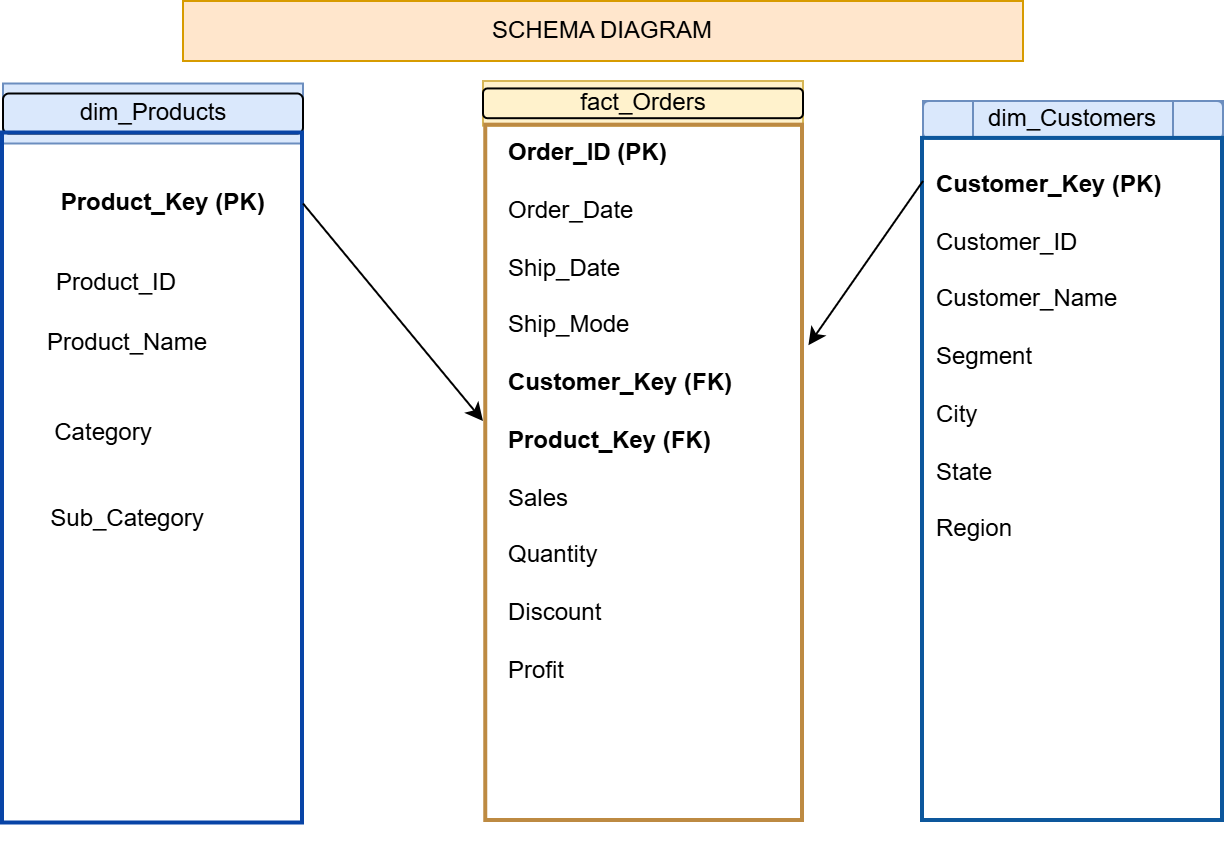

The diagram above was exported from draw.io. Its source (the exported page's mxGraphModel, read from the mxfile embedded in the PNG):
<mxGraphModel dx="736" dy="501" grid="1" gridSize="10" guides="1" tooltips="1" connect="1" arrows="1" fold="1" page="1" pageScale="1" pageWidth="850" pageHeight="1100" math="0" shadow="0">
  <root>
    <mxCell id="0" />
    <mxCell id="1" parent="0" />
    <mxCell id="6z_vn7OZeUgKW1LuZ05u-12" connectable="0" parent="1" style="group;align=left;" value="" vertex="1">
      <mxGeometry height="385" width="150" x="90" y="71.25" as="geometry" />
    </mxCell>
    <mxCell id="6z_vn7OZeUgKW1LuZ05u-6" connectable="0" parent="6z_vn7OZeUgKW1LuZ05u-12" style="group;fillColor=#dae8fc;strokeColor=#6c8ebf;" value="" vertex="1">
      <mxGeometry height="30" width="150" as="geometry" />
    </mxCell>
    <mxCell id="6z_vn7OZeUgKW1LuZ05u-4" parent="6z_vn7OZeUgKW1LuZ05u-6" style="rounded=1;whiteSpace=wrap;html=1;fillColor=none;" value="" vertex="1">
      <mxGeometry height="20" width="150" y="5" as="geometry" />
    </mxCell>
    <mxCell id="6z_vn7OZeUgKW1LuZ05u-19" parent="6z_vn7OZeUgKW1LuZ05u-6" style="text;html=1;whiteSpace=wrap;strokeColor=none;fillColor=none;align=center;verticalAlign=middle;rounded=0;" value="dim_Products" vertex="1">
      <mxGeometry height="30" width="75" x="37.5" as="geometry" />
    </mxCell>
    <mxCell id="6z_vn7OZeUgKW1LuZ05u-2" parent="6z_vn7OZeUgKW1LuZ05u-12" style="rounded=0;whiteSpace=wrap;html=1;fillColor=none;strokeWidth=2;strokeColor=light-dark(#0844a6, #ededed);" value="" vertex="1">
      <mxGeometry height="345" width="150" y="25" as="geometry" />
    </mxCell>
    <mxCell id="6z_vn7OZeUgKW1LuZ05u-20" parent="6z_vn7OZeUgKW1LuZ05u-12" style="text;html=1;whiteSpace=wrap;strokeColor=none;fillColor=none;align=center;verticalAlign=middle;rounded=0;fontStyle=1" value="Product_Key (PK)&amp;nbsp;" vertex="1">
      <mxGeometry height="30" width="137.5" x="12.500000000000002" y="45" as="geometry" />
    </mxCell>
    <mxCell id="6z_vn7OZeUgKW1LuZ05u-15" parent="6z_vn7OZeUgKW1LuZ05u-12" style="text;html=1;whiteSpace=wrap;strokeColor=none;fillColor=none;align=center;verticalAlign=middle;rounded=0;" value="Product_ID" vertex="1">
      <mxGeometry height="30" width="87.5" x="12.500000000000002" y="85" as="geometry" />
    </mxCell>
    <mxCell id="6z_vn7OZeUgKW1LuZ05u-22" parent="6z_vn7OZeUgKW1LuZ05u-12" style="text;html=1;whiteSpace=wrap;strokeColor=none;fillColor=none;align=center;verticalAlign=middle;rounded=0;" value="Product_Name" vertex="1">
      <mxGeometry height="30" width="75" x="25.000000000000004" y="115" as="geometry" />
    </mxCell>
    <mxCell id="6z_vn7OZeUgKW1LuZ05u-23" parent="6z_vn7OZeUgKW1LuZ05u-12" style="text;html=1;whiteSpace=wrap;strokeColor=none;fillColor=none;align=center;verticalAlign=middle;rounded=0;" value="Category" vertex="1">
      <mxGeometry height="30" width="75" x="12.500000000000002" y="160" as="geometry" />
    </mxCell>
    <mxCell id="6z_vn7OZeUgKW1LuZ05u-24" parent="6z_vn7OZeUgKW1LuZ05u-12" style="text;html=1;whiteSpace=wrap;strokeColor=none;fillColor=none;align=center;verticalAlign=middle;rounded=0;" value="Sub_Category" vertex="1">
      <mxGeometry height="30" width="75" x="25.000000000000004" y="202.5" as="geometry" />
    </mxCell>
    <mxCell id="6z_vn7OZeUgKW1LuZ05u-13" connectable="0" parent="1" style="group" value="" vertex="1">
      <mxGeometry height="370" width="160" x="330" y="70" as="geometry" />
    </mxCell>
    <mxCell id="6z_vn7OZeUgKW1LuZ05u-7" connectable="0" parent="6z_vn7OZeUgKW1LuZ05u-13" style="group;fillColor=#fff2cc;strokeColor=#d6b656;" value="" vertex="1">
      <mxGeometry height="22.32507595727363" width="160" as="geometry" />
    </mxCell>
    <mxCell id="6z_vn7OZeUgKW1LuZ05u-8" parent="6z_vn7OZeUgKW1LuZ05u-7" style="rounded=1;whiteSpace=wrap;html=1;fillColor=none;" value="" vertex="1">
      <mxGeometry height="14.883852691218129" width="160" y="3.7161988153489567" as="geometry" />
    </mxCell>
    <mxCell id="6z_vn7OZeUgKW1LuZ05u-9" parent="6z_vn7OZeUgKW1LuZ05u-7" style="text;html=1;whiteSpace=wrap;strokeColor=none;fillColor=none;align=center;verticalAlign=middle;rounded=0;" value="fact_Orders" vertex="1">
      <mxGeometry height="22.32507595727363" width="68.57142857142854" x="45.71428571428571" as="geometry" />
    </mxCell>
    <mxCell id="09hReXggv7mbYWts8mnW-2" parent="6z_vn7OZeUgKW1LuZ05u-13" style="text;whiteSpace=wrap;html=1;" value="&lt;b&gt;Order_ID (PK)&lt;/b&gt;&lt;div&gt;&lt;b&gt;&lt;br&gt;&lt;/b&gt;&lt;div&gt;Order_Date&lt;/div&gt;&lt;div&gt;&lt;br&gt;&lt;/div&gt;&lt;div&gt;Ship_Date&lt;/div&gt;&lt;div&gt;&amp;nbsp;&lt;br&gt;Ship_Mode&lt;/div&gt;&lt;div&gt;&lt;br&gt;&lt;b&gt;Customer_Key (FK)&lt;/b&gt;&lt;/div&gt;&lt;div&gt;&amp;nbsp;&lt;br&gt;&lt;b&gt;Product_Key (FK)&lt;/b&gt;&lt;/div&gt;&lt;div&gt;&amp;nbsp;&lt;br&gt;Sales&lt;br&gt;&lt;br&gt;Quantity&lt;br&gt;&lt;br&gt;Discount&lt;br&gt;&lt;br&gt;Profit&lt;/div&gt;&lt;/div&gt;" vertex="1">
      <mxGeometry height="209.99472670860771" width="118.56999999999998" x="11.429999999999998" y="22.324417791839885" as="geometry" />
    </mxCell>
    <mxCell id="6z_vn7OZeUgKW1LuZ05u-1" parent="6z_vn7OZeUgKW1LuZ05u-13" style="rounded=0;whiteSpace=wrap;html=1;fillColor=none;strokeWidth=2;strokeColor=light-dark(#bd8a42, #ededed);" value="" vertex="1">
      <mxGeometry height="347.6742209631728" width="158.368" x="1.632" y="22.325779036827196" as="geometry" />
    </mxCell>
    <mxCell id="6z_vn7OZeUgKW1LuZ05u-14" connectable="0" parent="1" style="group;fillColor=none;strokeColor=#6c8ebf;" value="" vertex="1">
      <mxGeometry height="360" width="150" x="550" y="80" as="geometry" />
    </mxCell>
    <mxCell id="6z_vn7OZeUgKW1LuZ05u-10" parent="6z_vn7OZeUgKW1LuZ05u-14" style="rounded=1;whiteSpace=wrap;html=1;fillColor=#dae8fc;strokeColor=#6c8ebf;" value="" vertex="1">
      <mxGeometry height="18.947368421052627" width="150" as="geometry" />
    </mxCell>
    <mxCell id="6z_vn7OZeUgKW1LuZ05u-11" parent="6z_vn7OZeUgKW1LuZ05u-14" style="text;html=1;whiteSpace=wrap;strokeColor=#6c8ebf;fillColor=#dae8fc;align=center;verticalAlign=middle;rounded=0;" value="dim_Customers" vertex="1">
      <mxGeometry height="18.945306122448976" width="100.00000000000001" x="25.000000000000004" as="geometry" />
    </mxCell>
    <mxCell id="6z_vn7OZeUgKW1LuZ05u-3" parent="6z_vn7OZeUgKW1LuZ05u-14" style="rounded=0;whiteSpace=wrap;html=1;fillColor=none;strokeWidth=2;strokeColor=light-dark(#0d579c, #ededed);" value="" vertex="1">
      <mxGeometry height="341.0526315789473" width="150" y="18.947368421052623" as="geometry" />
    </mxCell>
    <mxCell id="09hReXggv7mbYWts8mnW-5" parent="6z_vn7OZeUgKW1LuZ05u-14" style="text;html=1;whiteSpace=wrap;strokeColor=none;fillColor=none;align=left;verticalAlign=middle;rounded=0;" value="&lt;div&gt;&lt;b&gt;Customer_Key (PK)&lt;/b&gt;&lt;/div&gt;&lt;div&gt;&lt;br&gt;&lt;/div&gt;&lt;div&gt;Customer_ID&lt;/div&gt;&lt;div&gt;&lt;br&gt;&lt;/div&gt;&lt;div&gt;Customer_Name&lt;/div&gt;&lt;div&gt;&lt;br&gt;&lt;/div&gt;&lt;div&gt;Segment&lt;/div&gt;&lt;div&gt;&lt;br&gt;&lt;/div&gt;&lt;div&gt;City&lt;/div&gt;&lt;div&gt;&lt;br&gt;&lt;/div&gt;&lt;div&gt;State&lt;/div&gt;&lt;div&gt;&lt;br&gt;&lt;/div&gt;&lt;div&gt;Region&lt;/div&gt;&lt;div&gt;&lt;br&gt;&lt;/div&gt;" vertex="1">
      <mxGeometry height="210.61" width="140" x="5" y="29.39" as="geometry" />
    </mxCell>
    <mxCell id="09hReXggv7mbYWts8mnW-7" parent="1" style="text;html=1;whiteSpace=wrap;strokeColor=#d79b00;fillColor=#ffe6cc;align=center;verticalAlign=middle;rounded=0;" value="SCHEMA DIAGRAM" vertex="1">
      <mxGeometry height="30" width="420" x="180" y="30" as="geometry" />
    </mxCell>
    <mxCell id="09hReXggv7mbYWts8mnW-8" edge="1" parent="1" source="6z_vn7OZeUgKW1LuZ05u-20" style="endArrow=classic;html=1;rounded=0;exitX=1;exitY=0.5;exitDx=0;exitDy=0;" value="">
      <mxGeometry height="50" relative="1" width="50" as="geometry">
        <mxPoint x="240" y="130" as="sourcePoint" />
        <mxPoint x="330" y="240" as="targetPoint" />
      </mxGeometry>
    </mxCell>
    <mxCell id="09hReXggv7mbYWts8mnW-12" edge="1" parent="1" style="endArrow=classic;html=1;rounded=0;entryX=1.017;entryY=0.316;entryDx=0;entryDy=0;entryPerimeter=0;" target="6z_vn7OZeUgKW1LuZ05u-1" value="">
      <mxGeometry height="50" relative="1" width="50" as="geometry">
        <mxPoint x="550" y="120" as="sourcePoint" />
        <mxPoint x="500" y="193" as="targetPoint" />
      </mxGeometry>
    </mxCell>
  </root>
</mxGraphModel>